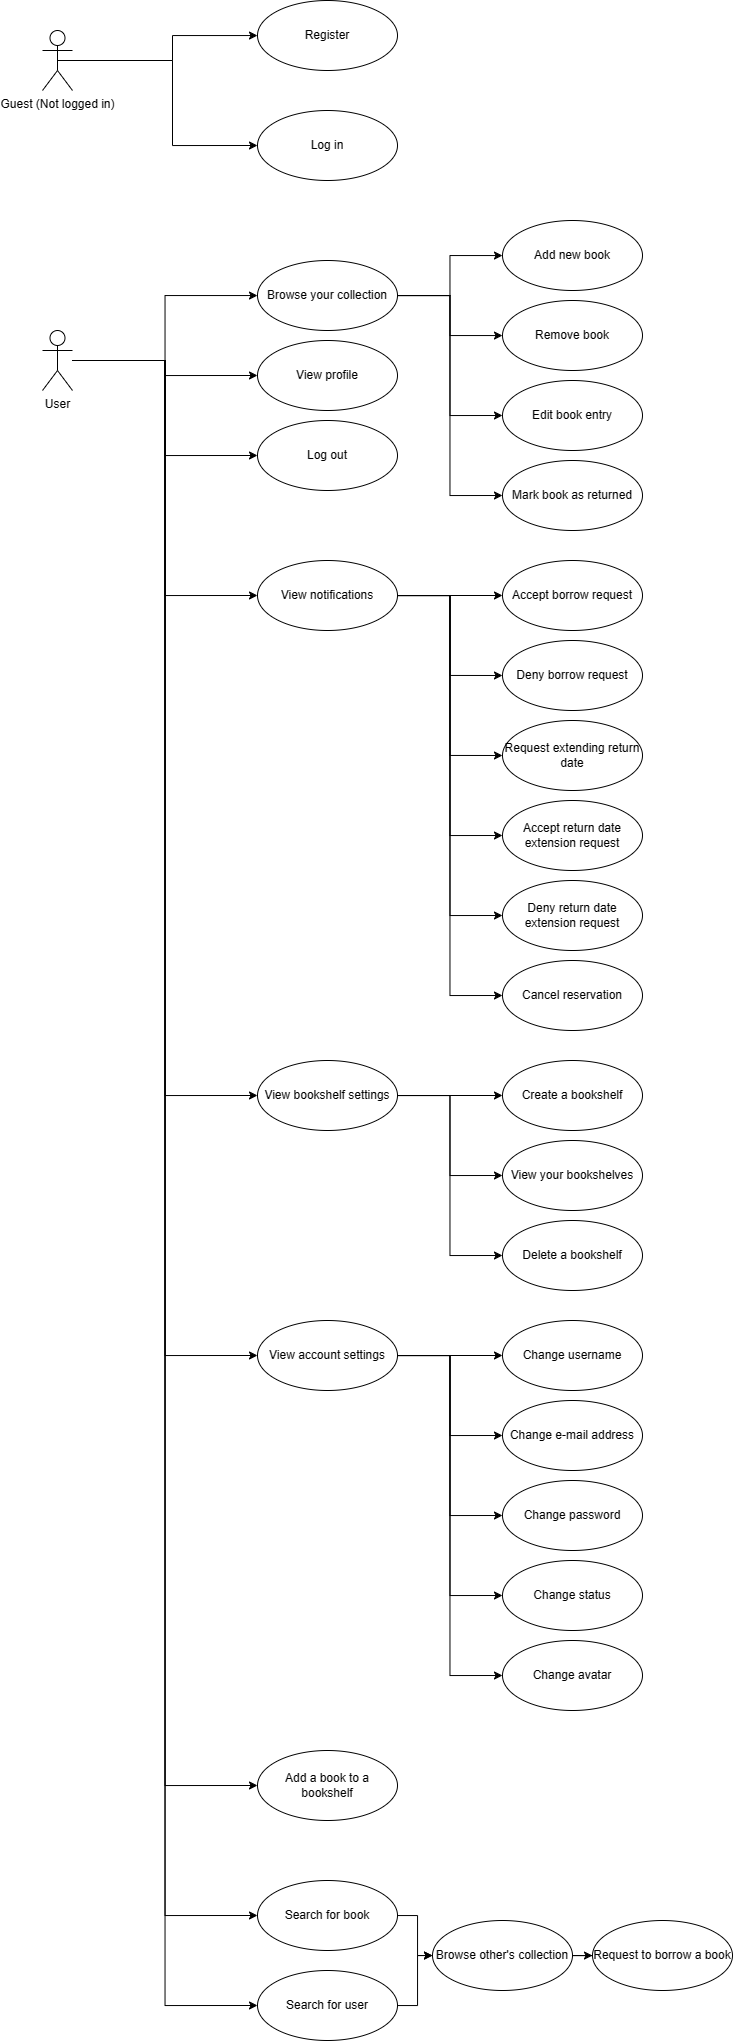

The diagram above was exported from draw.io. Its source (the exported page's mxGraphModel, read from the mxfile embedded in the PNG):
<mxGraphModel dx="446" dy="816" grid="1" gridSize="10" guides="1" tooltips="1" connect="1" arrows="1" fold="1" page="1" pageScale="1" pageWidth="850" pageHeight="1100" math="0" shadow="0">
  <root>
    <mxCell id="0" />
    <mxCell id="1" parent="0" />
    <mxCell id="jyrsgv97HH_tXPXr3spi-8" value="Log in" style="ellipse;whiteSpace=wrap;html=1;" parent="1" vertex="1">
      <mxGeometry x="355" y="230" width="140" height="70" as="geometry" />
    </mxCell>
    <mxCell id="jyrsgv97HH_tXPXr3spi-9" value="Register" style="ellipse;whiteSpace=wrap;html=1;" parent="1" vertex="1">
      <mxGeometry x="355" y="120" width="140" height="70" as="geometry" />
    </mxCell>
    <mxCell id="jyrsgv97HH_tXPXr3spi-16" style="edgeStyle=orthogonalEdgeStyle;rounded=0;orthogonalLoop=1;jettySize=auto;html=1;exitX=0.5;exitY=0.5;exitDx=0;exitDy=0;exitPerimeter=0;" parent="1" source="jyrsgv97HH_tXPXr3spi-12" target="jyrsgv97HH_tXPXr3spi-9" edge="1">
      <mxGeometry relative="1" as="geometry">
        <Array as="points">
          <mxPoint x="270" y="180" />
          <mxPoint x="270" y="155" />
        </Array>
      </mxGeometry>
    </mxCell>
    <mxCell id="jyrsgv97HH_tXPXr3spi-19" style="edgeStyle=orthogonalEdgeStyle;rounded=0;orthogonalLoop=1;jettySize=auto;html=1;entryX=0;entryY=0.5;entryDx=0;entryDy=0;" parent="1" source="jyrsgv97HH_tXPXr3spi-12" target="jyrsgv97HH_tXPXr3spi-8" edge="1">
      <mxGeometry relative="1" as="geometry">
        <Array as="points">
          <mxPoint x="270" y="180" />
          <mxPoint x="270" y="265" />
        </Array>
      </mxGeometry>
    </mxCell>
    <mxCell id="jyrsgv97HH_tXPXr3spi-12" value="Guest (Not logged in)" style="shape=umlActor;verticalLabelPosition=bottom;verticalAlign=top;html=1;" parent="1" vertex="1">
      <mxGeometry x="140" y="150" width="30" height="60" as="geometry" />
    </mxCell>
    <mxCell id="jyrsgv97HH_tXPXr3spi-23" style="edgeStyle=orthogonalEdgeStyle;rounded=0;orthogonalLoop=1;jettySize=auto;html=1;" parent="1" source="jyrsgv97HH_tXPXr3spi-20" target="jyrsgv97HH_tXPXr3spi-21" edge="1">
      <mxGeometry relative="1" as="geometry" />
    </mxCell>
    <mxCell id="jyrsgv97HH_tXPXr3spi-35" style="edgeStyle=orthogonalEdgeStyle;rounded=0;orthogonalLoop=1;jettySize=auto;html=1;entryX=0;entryY=0.5;entryDx=0;entryDy=0;" parent="1" source="jyrsgv97HH_tXPXr3spi-20" target="jyrsgv97HH_tXPXr3spi-34" edge="1">
      <mxGeometry relative="1" as="geometry" />
    </mxCell>
    <mxCell id="jyrsgv97HH_tXPXr3spi-40" style="edgeStyle=orthogonalEdgeStyle;rounded=0;orthogonalLoop=1;jettySize=auto;html=1;entryX=0;entryY=0.5;entryDx=0;entryDy=0;" parent="1" source="jyrsgv97HH_tXPXr3spi-20" target="jyrsgv97HH_tXPXr3spi-39" edge="1">
      <mxGeometry relative="1" as="geometry" />
    </mxCell>
    <mxCell id="jyrsgv97HH_tXPXr3spi-50" style="edgeStyle=orthogonalEdgeStyle;rounded=0;orthogonalLoop=1;jettySize=auto;html=1;entryX=0;entryY=0.5;entryDx=0;entryDy=0;" parent="1" source="jyrsgv97HH_tXPXr3spi-20" target="jyrsgv97HH_tXPXr3spi-46" edge="1">
      <mxGeometry relative="1" as="geometry" />
    </mxCell>
    <mxCell id="jyrsgv97HH_tXPXr3spi-51" style="edgeStyle=orthogonalEdgeStyle;rounded=0;orthogonalLoop=1;jettySize=auto;html=1;entryX=0;entryY=0.5;entryDx=0;entryDy=0;" parent="1" source="jyrsgv97HH_tXPXr3spi-20" target="jyrsgv97HH_tXPXr3spi-45" edge="1">
      <mxGeometry relative="1" as="geometry" />
    </mxCell>
    <mxCell id="UoG5ElKgwhKaIpFVH37z-3" style="edgeStyle=orthogonalEdgeStyle;rounded=0;orthogonalLoop=1;jettySize=auto;html=1;entryX=0;entryY=0.5;entryDx=0;entryDy=0;" edge="1" parent="1" source="jyrsgv97HH_tXPXr3spi-20" target="UoG5ElKgwhKaIpFVH37z-2">
      <mxGeometry relative="1" as="geometry" />
    </mxCell>
    <mxCell id="UoG5ElKgwhKaIpFVH37z-30" style="edgeStyle=orthogonalEdgeStyle;rounded=0;orthogonalLoop=1;jettySize=auto;html=1;entryX=0;entryY=0.5;entryDx=0;entryDy=0;" edge="1" parent="1" source="jyrsgv97HH_tXPXr3spi-20" target="UoG5ElKgwhKaIpFVH37z-15">
      <mxGeometry relative="1" as="geometry" />
    </mxCell>
    <mxCell id="UoG5ElKgwhKaIpFVH37z-31" style="edgeStyle=orthogonalEdgeStyle;rounded=0;orthogonalLoop=1;jettySize=auto;html=1;entryX=0;entryY=0.5;entryDx=0;entryDy=0;" edge="1" parent="1" source="jyrsgv97HH_tXPXr3spi-20" target="UoG5ElKgwhKaIpFVH37z-20">
      <mxGeometry relative="1" as="geometry" />
    </mxCell>
    <mxCell id="UoG5ElKgwhKaIpFVH37z-33" style="edgeStyle=orthogonalEdgeStyle;rounded=0;orthogonalLoop=1;jettySize=auto;html=1;entryX=0;entryY=0.5;entryDx=0;entryDy=0;" edge="1" parent="1" source="jyrsgv97HH_tXPXr3spi-20" target="UoG5ElKgwhKaIpFVH37z-32">
      <mxGeometry relative="1" as="geometry" />
    </mxCell>
    <mxCell id="jyrsgv97HH_tXPXr3spi-20" value="User" style="shape=umlActor;verticalLabelPosition=bottom;verticalAlign=top;html=1;" parent="1" vertex="1">
      <mxGeometry x="140" y="450" width="30" height="60" as="geometry" />
    </mxCell>
    <mxCell id="jyrsgv97HH_tXPXr3spi-32" style="edgeStyle=orthogonalEdgeStyle;rounded=0;orthogonalLoop=1;jettySize=auto;html=1;" parent="1" source="jyrsgv97HH_tXPXr3spi-21" target="jyrsgv97HH_tXPXr3spi-24" edge="1">
      <mxGeometry relative="1" as="geometry" />
    </mxCell>
    <mxCell id="jyrsgv97HH_tXPXr3spi-33" style="edgeStyle=orthogonalEdgeStyle;rounded=0;orthogonalLoop=1;jettySize=auto;html=1;" parent="1" source="jyrsgv97HH_tXPXr3spi-21" target="jyrsgv97HH_tXPXr3spi-25" edge="1">
      <mxGeometry relative="1" as="geometry" />
    </mxCell>
    <mxCell id="jyrsgv97HH_tXPXr3spi-43" style="edgeStyle=orthogonalEdgeStyle;rounded=0;orthogonalLoop=1;jettySize=auto;html=1;entryX=0;entryY=0.5;entryDx=0;entryDy=0;" parent="1" source="jyrsgv97HH_tXPXr3spi-21" target="jyrsgv97HH_tXPXr3spi-41" edge="1">
      <mxGeometry relative="1" as="geometry" />
    </mxCell>
    <mxCell id="UoG5ElKgwhKaIpFVH37z-1" style="edgeStyle=orthogonalEdgeStyle;rounded=0;orthogonalLoop=1;jettySize=auto;html=1;entryX=0;entryY=0.5;entryDx=0;entryDy=0;" edge="1" parent="1" source="jyrsgv97HH_tXPXr3spi-21" target="jyrsgv97HH_tXPXr3spi-55">
      <mxGeometry relative="1" as="geometry" />
    </mxCell>
    <mxCell id="jyrsgv97HH_tXPXr3spi-21" value="Browse your collection" style="ellipse;whiteSpace=wrap;html=1;" parent="1" vertex="1">
      <mxGeometry x="355" y="380" width="140" height="70" as="geometry" />
    </mxCell>
    <mxCell id="jyrsgv97HH_tXPXr3spi-24" value="&lt;div&gt;Add new book&lt;/div&gt;" style="ellipse;whiteSpace=wrap;html=1;" parent="1" vertex="1">
      <mxGeometry x="600" y="340" width="140" height="70" as="geometry" />
    </mxCell>
    <mxCell id="jyrsgv97HH_tXPXr3spi-25" value="Remove book" style="ellipse;whiteSpace=wrap;html=1;" parent="1" vertex="1">
      <mxGeometry x="600" y="420" width="140" height="70" as="geometry" />
    </mxCell>
    <mxCell id="jyrsgv97HH_tXPXr3spi-31" style="edgeStyle=orthogonalEdgeStyle;rounded=0;orthogonalLoop=1;jettySize=auto;html=1;" parent="1" source="jyrsgv97HH_tXPXr3spi-28" target="jyrsgv97HH_tXPXr3spi-30" edge="1">
      <mxGeometry relative="1" as="geometry" />
    </mxCell>
    <mxCell id="jyrsgv97HH_tXPXr3spi-28" value="Browse other's collection" style="ellipse;whiteSpace=wrap;html=1;" parent="1" vertex="1">
      <mxGeometry x="530" y="2040" width="140" height="70" as="geometry" />
    </mxCell>
    <mxCell id="jyrsgv97HH_tXPXr3spi-30" value="Request to borrow a book" style="ellipse;whiteSpace=wrap;html=1;" parent="1" vertex="1">
      <mxGeometry x="690" y="2040" width="140" height="70" as="geometry" />
    </mxCell>
    <mxCell id="jyrsgv97HH_tXPXr3spi-34" value="Log out" style="ellipse;whiteSpace=wrap;html=1;" parent="1" vertex="1">
      <mxGeometry x="355" y="540" width="140" height="70" as="geometry" />
    </mxCell>
    <mxCell id="jyrsgv97HH_tXPXr3spi-39" value="View profile" style="ellipse;whiteSpace=wrap;html=1;" parent="1" vertex="1">
      <mxGeometry x="355" y="460" width="140" height="70" as="geometry" />
    </mxCell>
    <mxCell id="jyrsgv97HH_tXPXr3spi-41" value="Edit book entry" style="ellipse;whiteSpace=wrap;html=1;" parent="1" vertex="1">
      <mxGeometry x="600" y="500" width="140" height="70" as="geometry" />
    </mxCell>
    <mxCell id="jyrsgv97HH_tXPXr3spi-44" value="Accept borrow request" style="ellipse;whiteSpace=wrap;html=1;" parent="1" vertex="1">
      <mxGeometry x="600" y="680" width="140" height="70" as="geometry" />
    </mxCell>
    <mxCell id="jyrsgv97HH_tXPXr3spi-48" style="edgeStyle=orthogonalEdgeStyle;rounded=0;orthogonalLoop=1;jettySize=auto;html=1;" parent="1" source="jyrsgv97HH_tXPXr3spi-45" target="jyrsgv97HH_tXPXr3spi-28" edge="1">
      <mxGeometry relative="1" as="geometry" />
    </mxCell>
    <mxCell id="jyrsgv97HH_tXPXr3spi-45" value="Search for user" style="ellipse;whiteSpace=wrap;html=1;" parent="1" vertex="1">
      <mxGeometry x="355" y="2090" width="140" height="70" as="geometry" />
    </mxCell>
    <mxCell id="jyrsgv97HH_tXPXr3spi-65" style="edgeStyle=orthogonalEdgeStyle;rounded=0;orthogonalLoop=1;jettySize=auto;html=1;entryX=0;entryY=0.5;entryDx=0;entryDy=0;" parent="1" source="jyrsgv97HH_tXPXr3spi-46" target="jyrsgv97HH_tXPXr3spi-28" edge="1">
      <mxGeometry relative="1" as="geometry" />
    </mxCell>
    <mxCell id="jyrsgv97HH_tXPXr3spi-46" value="Search for book" style="ellipse;whiteSpace=wrap;html=1;" parent="1" vertex="1">
      <mxGeometry x="355" y="2000" width="140" height="70" as="geometry" />
    </mxCell>
    <mxCell id="jyrsgv97HH_tXPXr3spi-52" value="Deny borrow request" style="ellipse;whiteSpace=wrap;html=1;" parent="1" vertex="1">
      <mxGeometry x="600" y="760" width="140" height="70" as="geometry" />
    </mxCell>
    <mxCell id="jyrsgv97HH_tXPXr3spi-55" value="Mark book as returned" style="ellipse;whiteSpace=wrap;html=1;" parent="1" vertex="1">
      <mxGeometry x="600" y="580" width="140" height="70" as="geometry" />
    </mxCell>
    <mxCell id="jyrsgv97HH_tXPXr3spi-59" value="Request extending return date" style="ellipse;whiteSpace=wrap;html=1;" parent="1" vertex="1">
      <mxGeometry x="600" y="840" width="140" height="70" as="geometry" />
    </mxCell>
    <mxCell id="jyrsgv97HH_tXPXr3spi-61" value="Accept return date extension request" style="ellipse;whiteSpace=wrap;html=1;" parent="1" vertex="1">
      <mxGeometry x="600" y="920" width="140" height="70" as="geometry" />
    </mxCell>
    <mxCell id="jyrsgv97HH_tXPXr3spi-62" value="Deny return date extension request" style="ellipse;whiteSpace=wrap;html=1;" parent="1" vertex="1">
      <mxGeometry x="600" y="1000" width="140" height="70" as="geometry" />
    </mxCell>
    <mxCell id="UoG5ElKgwhKaIpFVH37z-4" style="edgeStyle=orthogonalEdgeStyle;rounded=0;orthogonalLoop=1;jettySize=auto;html=1;entryX=0;entryY=0.5;entryDx=0;entryDy=0;" edge="1" parent="1" source="UoG5ElKgwhKaIpFVH37z-2" target="jyrsgv97HH_tXPXr3spi-44">
      <mxGeometry relative="1" as="geometry" />
    </mxCell>
    <mxCell id="UoG5ElKgwhKaIpFVH37z-5" style="edgeStyle=orthogonalEdgeStyle;rounded=0;orthogonalLoop=1;jettySize=auto;html=1;entryX=0;entryY=0.5;entryDx=0;entryDy=0;" edge="1" parent="1" source="UoG5ElKgwhKaIpFVH37z-2" target="jyrsgv97HH_tXPXr3spi-52">
      <mxGeometry relative="1" as="geometry" />
    </mxCell>
    <mxCell id="UoG5ElKgwhKaIpFVH37z-6" style="edgeStyle=orthogonalEdgeStyle;rounded=0;orthogonalLoop=1;jettySize=auto;html=1;entryX=0;entryY=0.5;entryDx=0;entryDy=0;" edge="1" parent="1" source="UoG5ElKgwhKaIpFVH37z-2" target="jyrsgv97HH_tXPXr3spi-59">
      <mxGeometry relative="1" as="geometry" />
    </mxCell>
    <mxCell id="UoG5ElKgwhKaIpFVH37z-7" style="edgeStyle=orthogonalEdgeStyle;rounded=0;orthogonalLoop=1;jettySize=auto;html=1;entryX=0;entryY=0.5;entryDx=0;entryDy=0;" edge="1" parent="1" source="UoG5ElKgwhKaIpFVH37z-2" target="jyrsgv97HH_tXPXr3spi-61">
      <mxGeometry relative="1" as="geometry" />
    </mxCell>
    <mxCell id="UoG5ElKgwhKaIpFVH37z-8" style="edgeStyle=orthogonalEdgeStyle;rounded=0;orthogonalLoop=1;jettySize=auto;html=1;entryX=0;entryY=0.5;entryDx=0;entryDy=0;" edge="1" parent="1" source="UoG5ElKgwhKaIpFVH37z-2" target="jyrsgv97HH_tXPXr3spi-62">
      <mxGeometry relative="1" as="geometry" />
    </mxCell>
    <mxCell id="UoG5ElKgwhKaIpFVH37z-11" style="edgeStyle=orthogonalEdgeStyle;rounded=0;orthogonalLoop=1;jettySize=auto;html=1;entryX=0;entryY=0.5;entryDx=0;entryDy=0;" edge="1" parent="1" source="UoG5ElKgwhKaIpFVH37z-2" target="UoG5ElKgwhKaIpFVH37z-9">
      <mxGeometry relative="1" as="geometry" />
    </mxCell>
    <mxCell id="UoG5ElKgwhKaIpFVH37z-2" value="View notifications" style="ellipse;whiteSpace=wrap;html=1;" vertex="1" parent="1">
      <mxGeometry x="355" y="680" width="140" height="70" as="geometry" />
    </mxCell>
    <mxCell id="UoG5ElKgwhKaIpFVH37z-9" value="Cancel reservation" style="ellipse;whiteSpace=wrap;html=1;" vertex="1" parent="1">
      <mxGeometry x="600" y="1080" width="140" height="70" as="geometry" />
    </mxCell>
    <mxCell id="UoG5ElKgwhKaIpFVH37z-12" value="Create a bookshelf" style="ellipse;whiteSpace=wrap;html=1;" vertex="1" parent="1">
      <mxGeometry x="600" y="1180" width="140" height="70" as="geometry" />
    </mxCell>
    <mxCell id="UoG5ElKgwhKaIpFVH37z-13" value="View your bookshelves" style="ellipse;whiteSpace=wrap;html=1;" vertex="1" parent="1">
      <mxGeometry x="600" y="1260" width="140" height="70" as="geometry" />
    </mxCell>
    <mxCell id="UoG5ElKgwhKaIpFVH37z-14" value="Delete a bookshelf" style="ellipse;whiteSpace=wrap;html=1;" vertex="1" parent="1">
      <mxGeometry x="600" y="1340" width="140" height="70" as="geometry" />
    </mxCell>
    <mxCell id="UoG5ElKgwhKaIpFVH37z-16" style="edgeStyle=orthogonalEdgeStyle;rounded=0;orthogonalLoop=1;jettySize=auto;html=1;" edge="1" parent="1" source="UoG5ElKgwhKaIpFVH37z-15" target="UoG5ElKgwhKaIpFVH37z-12">
      <mxGeometry relative="1" as="geometry" />
    </mxCell>
    <mxCell id="UoG5ElKgwhKaIpFVH37z-17" style="edgeStyle=orthogonalEdgeStyle;rounded=0;orthogonalLoop=1;jettySize=auto;html=1;entryX=0;entryY=0.5;entryDx=0;entryDy=0;" edge="1" parent="1" source="UoG5ElKgwhKaIpFVH37z-15" target="UoG5ElKgwhKaIpFVH37z-13">
      <mxGeometry relative="1" as="geometry" />
    </mxCell>
    <mxCell id="UoG5ElKgwhKaIpFVH37z-18" style="edgeStyle=orthogonalEdgeStyle;rounded=0;orthogonalLoop=1;jettySize=auto;html=1;entryX=0;entryY=0.5;entryDx=0;entryDy=0;" edge="1" parent="1" source="UoG5ElKgwhKaIpFVH37z-15" target="UoG5ElKgwhKaIpFVH37z-14">
      <mxGeometry relative="1" as="geometry" />
    </mxCell>
    <mxCell id="UoG5ElKgwhKaIpFVH37z-15" value="View bookshelf settings" style="ellipse;whiteSpace=wrap;html=1;" vertex="1" parent="1">
      <mxGeometry x="355" y="1180" width="140" height="70" as="geometry" />
    </mxCell>
    <mxCell id="UoG5ElKgwhKaIpFVH37z-19" value="Change username" style="ellipse;whiteSpace=wrap;html=1;" vertex="1" parent="1">
      <mxGeometry x="600" y="1440" width="140" height="70" as="geometry" />
    </mxCell>
    <mxCell id="UoG5ElKgwhKaIpFVH37z-25" style="edgeStyle=orthogonalEdgeStyle;rounded=0;orthogonalLoop=1;jettySize=auto;html=1;entryX=0;entryY=0.5;entryDx=0;entryDy=0;" edge="1" parent="1" source="UoG5ElKgwhKaIpFVH37z-20" target="UoG5ElKgwhKaIpFVH37z-19">
      <mxGeometry relative="1" as="geometry" />
    </mxCell>
    <mxCell id="UoG5ElKgwhKaIpFVH37z-26" style="edgeStyle=orthogonalEdgeStyle;rounded=0;orthogonalLoop=1;jettySize=auto;html=1;entryX=0;entryY=0.5;entryDx=0;entryDy=0;" edge="1" parent="1" source="UoG5ElKgwhKaIpFVH37z-20" target="UoG5ElKgwhKaIpFVH37z-21">
      <mxGeometry relative="1" as="geometry" />
    </mxCell>
    <mxCell id="UoG5ElKgwhKaIpFVH37z-27" style="edgeStyle=orthogonalEdgeStyle;rounded=0;orthogonalLoop=1;jettySize=auto;html=1;entryX=0;entryY=0.5;entryDx=0;entryDy=0;" edge="1" parent="1" source="UoG5ElKgwhKaIpFVH37z-20" target="UoG5ElKgwhKaIpFVH37z-22">
      <mxGeometry relative="1" as="geometry" />
    </mxCell>
    <mxCell id="UoG5ElKgwhKaIpFVH37z-28" style="edgeStyle=orthogonalEdgeStyle;rounded=0;orthogonalLoop=1;jettySize=auto;html=1;entryX=0;entryY=0.5;entryDx=0;entryDy=0;" edge="1" parent="1" source="UoG5ElKgwhKaIpFVH37z-20" target="UoG5ElKgwhKaIpFVH37z-23">
      <mxGeometry relative="1" as="geometry" />
    </mxCell>
    <mxCell id="UoG5ElKgwhKaIpFVH37z-29" style="edgeStyle=orthogonalEdgeStyle;rounded=0;orthogonalLoop=1;jettySize=auto;html=1;entryX=0;entryY=0.5;entryDx=0;entryDy=0;" edge="1" parent="1" source="UoG5ElKgwhKaIpFVH37z-20" target="UoG5ElKgwhKaIpFVH37z-24">
      <mxGeometry relative="1" as="geometry" />
    </mxCell>
    <mxCell id="UoG5ElKgwhKaIpFVH37z-20" value="View account settings" style="ellipse;whiteSpace=wrap;html=1;" vertex="1" parent="1">
      <mxGeometry x="355" y="1440" width="140" height="70" as="geometry" />
    </mxCell>
    <mxCell id="UoG5ElKgwhKaIpFVH37z-21" value="Change e-mail address" style="ellipse;whiteSpace=wrap;html=1;" vertex="1" parent="1">
      <mxGeometry x="600" y="1520" width="140" height="70" as="geometry" />
    </mxCell>
    <mxCell id="UoG5ElKgwhKaIpFVH37z-22" value="Change password" style="ellipse;whiteSpace=wrap;html=1;" vertex="1" parent="1">
      <mxGeometry x="600" y="1600" width="140" height="70" as="geometry" />
    </mxCell>
    <mxCell id="UoG5ElKgwhKaIpFVH37z-23" value="Change status" style="ellipse;whiteSpace=wrap;html=1;" vertex="1" parent="1">
      <mxGeometry x="600" y="1680" width="140" height="70" as="geometry" />
    </mxCell>
    <mxCell id="UoG5ElKgwhKaIpFVH37z-24" value="Change avatar" style="ellipse;whiteSpace=wrap;html=1;" vertex="1" parent="1">
      <mxGeometry x="600" y="1760" width="140" height="70" as="geometry" />
    </mxCell>
    <mxCell id="UoG5ElKgwhKaIpFVH37z-32" value="Add a book to a bookshelf" style="ellipse;whiteSpace=wrap;html=1;" vertex="1" parent="1">
      <mxGeometry x="355" y="1870" width="140" height="70" as="geometry" />
    </mxCell>
  </root>
</mxGraphModel>